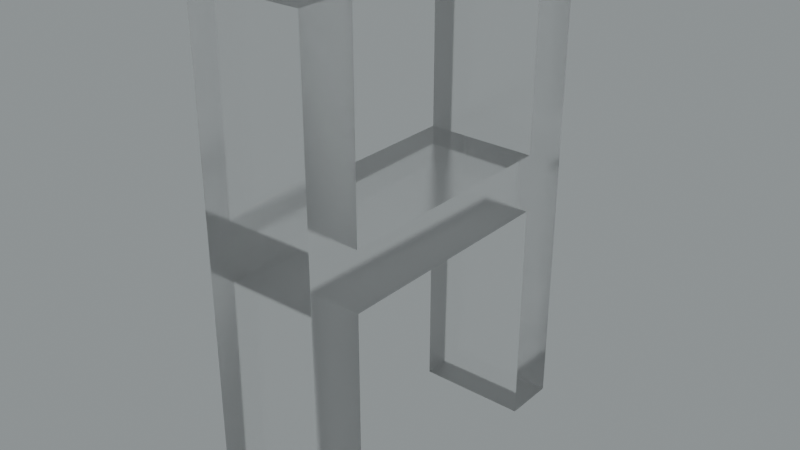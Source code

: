 # Source: blend.blend  (saved by Blender 3.5.10; exported with 4.5.12 LTS)
import bpy
from mathutils import Matrix  # noqa: F401  (used for matrix-valued properties, if any)

bpy.ops.wm.read_factory_settings(use_empty=True)
scene = bpy.context.scene
scene.name = 'Scene'

# ---- collections
col_collection = bpy.data.collections.new('Collection'); scene.collection.children.link(col_collection)

# ---- images (referenced by path relative to the original .blend; pixels are not part of the script)
import os
ASSET_DIR = os.environ.get("B2B_ASSET_DIR", "")  # directory of the original .blend (textures are referenced by path, not embedded)
HERE = os.path.dirname(os.path.abspath(__file__))  # packed textures are extracted next to this script under _unpacked/

def load_image(name, relpath, width, height, colorspace="sRGB"):
    """Load a texture the original file referenced (path relative to the .blend, or extracted next to this script)."""
    p = next((c for c in (os.path.join(HERE, relpath), os.path.join(ASSET_DIR, relpath)) if relpath and os.path.exists(c)), "")
    if p:
        img = bpy.data.images.load(p, check_existing=True)
        img.name = name
    else:  # same state as the original file: an image datablock whose file is absent (Cycles renders it pink)
        img = bpy.data.images.new(name, width, height)
        img.source = "FILE"
        img.filepath = "//" + (relpath or name)
    img.colorspace_settings.name = colorspace
    return img
img_satara_night_4k_hdr = load_image('satara_night_4k.hdr', 'satara_night_4k.hdr', 1024, 1024, 'Linear Rec.709')

# ---- materials (node trees are filled in below, after node groups)
mat_material_014 = bpy.data.materials.new('Material.014')

# ---- material node trees
mat_material_014.use_nodes = True; mat_material_014.node_tree.nodes.clear()
_N = mat_material_014.node_tree.nodes; _L = mat_material_014.node_tree.links
n0 = _N.new('ShaderNodeMixShader'); n0.name = 'Mix Shader'; n0.location = (526, 234)
n1 = _N.new('ShaderNodeOutputMaterial'); n1.name = 'Material Output.001'; n1.location = (703, 260)
n2 = _N.new('ShaderNodeLayerWeight'); n2.name = 'Layer Weight'; n2.location = (356, 288)
n2.inputs[0].default_value = 0.1
n3 = _N.new('ShaderNodeBsdfAnisotropic'); n3.name = 'Glossy BSDF'; n3.location = (190, 77)
n3.width = 280
n3.distribution = 'GGX'
n3.inputs[1].default_value = 0.6
n4 = _N.new('ShaderNodeBsdfGlass'); n4.name = 'Glass BSDF'; n4.location = (17, 190)
n4.distribution = 'BECKMANN'
n4.inputs[1].default_value = 0.2
_L.new(n3.outputs[0], n0.inputs[2])
_L.new(n2.outputs[0], n0.inputs[0])
_L.new(n4.outputs[0], n0.inputs[1])
_L.new(n0.outputs[0], n1.inputs[0])
n1.is_active_output = True

# ---- world
world_world = bpy.data.worlds.new('World'); scene.world = world_world
world_world.use_nodes = True; world_world.node_tree.nodes.clear()
_N = world_world.node_tree.nodes; _L = world_world.node_tree.links
n0 = _N.new('ShaderNodeBackground'); n0.name = 'Background.001'; n0.location = (26, -164)
n1 = _N.new('ShaderNodeBackground'); n1.name = 'Background'; n1.location = (337, 91)
n1.inputs[0].default_value = (0.05088, 0.05088, 0.05088, 1.0)
n2 = _N.new('ShaderNodeOutputWorld'); n2.name = 'World Output'; n2.location = (512, 287)
n3 = _N.new('ShaderNodeValToRGB'); n3.name = 'ColorRamp'; n3.location = (98, 373)
while len(n3.color_ramp.elements) > 1: n3.color_ramp.elements.remove(n3.color_ramp.elements[-1])
n3.color_ramp.elements[0].position = 0.0; n3.color_ramp.elements[0].color = (0.0, 0.0, 0.0, 1.0)
_e = n3.color_ramp.elements.new(1.0); _e.color = (0.8561, 0.9404, 0.9606, 1.0)
n4 = _N.new('ShaderNodeTexEnvironment'); n4.name = 'Environment Texture'; n4.location = (-269, 312)
n4.image = img_satara_night_4k_hdr
_L.new(n4.outputs[0], n3.inputs[0])
_L.new(n3.outputs[0], n2.inputs[0])
n2.is_active_output = True
world_world.color = (0.05088, 0.05088, 0.05088)
world_world.use_sun_shadow = False
world_world.sun_shadow_jitter_overblur = 0.0

# ---- meshes
me_x = bpy.data.meshes.new('Н')
me_x.from_pydata([(19.2, -60.0, 0.0), (19.2, -60.0, 5.0), (16.64, -60.0, 5.0), (16.64, -60.0, 0.0), (16.64, -49.76, 5.0), (16.64, -49.76, 0.0), (5.12, -49.76, 0.0), (5.12, -49.76, 5.0), (5.12, -60.0, 0.0), (5.12, -60.0, 5.0), (2.56, -60.0, 0.0), (2.56, -60.0, 5.0), (2.56, -38.24, 0.0), (2.56, -38.24, 5.0), (5.12, -38.24, 0.0), (5.12, -38.24, 5.0), (5.12, -47.2, 0.0), (5.12, -47.2, 5.0), (16.64, -47.2, 0.0), (16.64, -47.2, 5.0), (16.64, -38.24, 0.0), (16.64, -38.24, 5.0), (19.2, -38.24, 5.0), (19.2, -38.24, 0.0)], [], [(0, 1, 2), (3, 0, 2), (4, 3, 2), (5, 3, 4), (6, 5, 4), (6, 4, 7), (8, 6, 7), (8, 7, 9), (10, 8, 9), (10, 9, 11), (12, 10, 11), (12, 11, 13), (14, 12, 13), (14, 13, 15), (16, 14, 15), (16, 15, 17), (18, 16, 17), (18, 17, 19), (20, 18, 19), (20, 19, 21), (20, 21, 22), (23, 20, 22), (0, 23, 22), (0, 22, 1), (8, 10, 6), (6, 10, 12), (16, 6, 12), (0, 3, 5), (16, 12, 14), (5, 6, 18), (6, 16, 18), (18, 20, 23), (0, 5, 23), (5, 18, 23), (7, 11, 9), (13, 11, 7), (13, 7, 17), (4, 2, 1), (15, 13, 17), (19, 7, 4), (19, 17, 7), (22, 21, 19), (22, 4, 1), (22, 19, 4)])
me_x.materials.append(mat_material_014)
me_x.update()

# ---- objects
ob_x = bpy.data.objects.new('Н', me_x)

# ---- transforms, parenting, visibility, modifiers, constraints
ob_x.location = (0.0, -0.2208, 4.972)
ob_x.rotation_euler = (-4.712, 2.22e-16, -4.712)
ob_x.scale = (0.07508, 0.0821, 0.0821)

# ---- collection membership
col_collection.objects.link(ob_x)

# ---- scene / render settings (as saved in the file)
scene.frame_start = 1; scene.frame_end = 250; scene.frame_set(0)
scene.render.engine = 'CYCLES'
scene.render.film_transparent = True
scene.cycles.samples = 16
scene.cycles.sampling_pattern = 'TABULATED_SOBOL'
scene.cycles.use_adaptive_sampling = False
scene.cycles.use_light_tree = False
scene.cycles.film_transparent_glass = True
scene.cycles.film_transparent_roughness = 1.0
scene.eevee.use_raytracing = True
scene.view_settings.view_transform = 'Filmic'
bpy.context.view_layer.update()

# ---- added for rendering (the .blend has no active camera): camera
cam_auto = bpy.data.cameras.new('AutoCamera')
cam_auto.lens = 50.0
cam_auto.sensor_width = 36.0
cam_auto.clip_end = 1000.0
ob_auto_camera = bpy.data.objects.new('AutoCamera', cam_auto)
scene.collection.objects.link(ob_auto_camera)
ob_auto_camera.location = (2.25775, -1.86696, 2.58123)
ob_auto_camera.rotation_euler = (1.09748, -7.21219e-08, 0.694738)
scene.camera = ob_auto_camera
bpy.context.view_layer.update()
